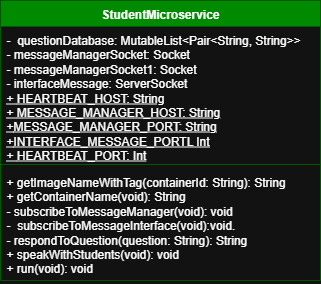

The diagram above was exported from draw.io. Its source (the exported page's mxGraphModel, read from the mxfile embedded in the PNG):
<mxGraphModel dx="1426" dy="841" grid="1" gridSize="10" guides="1" tooltips="1" connect="1" arrows="1" fold="1" page="1" pageScale="1" pageWidth="850" pageHeight="1100" math="0" shadow="0">
  <root>
    <mxCell id="0" />
    <mxCell id="1" parent="0" />
    <mxCell id="L6TAvd-9odb4kr-OYeJR-1" value="StudentMicroservice" style="swimlane;fontStyle=1;align=center;verticalAlign=top;childLayout=stackLayout;horizontal=1;startSize=26;horizontalStack=0;resizeParent=1;resizeParentMax=0;resizeLast=0;collapsible=1;marginBottom=0;whiteSpace=wrap;html=1;fillColor=#008a00;fontColor=#ffffff;strokeColor=#005700;" vertex="1" parent="1">
      <mxGeometry x="265" y="180" width="320" height="280" as="geometry" />
    </mxCell>
    <mxCell id="L6TAvd-9odb4kr-OYeJR-2" value="-&amp;nbsp;&amp;nbsp;questionDatabase: MutableList&amp;lt;Pair&amp;lt;String, String&amp;gt;&amp;gt;&lt;div&gt;-&amp;nbsp;messageManagerSocket: Socket&lt;/div&gt;&lt;div&gt;-&amp;nbsp;messageManagerSocket1: Socket&lt;/div&gt;&lt;div&gt;-&amp;nbsp;interfaceMessage: ServerSocket&lt;/div&gt;&lt;div&gt;&lt;u&gt;+&amp;nbsp;&lt;/u&gt;&lt;span style=&quot;background-color: transparent;&quot;&gt;&lt;u&gt;HEARTBEAT_HOST: String&lt;/u&gt;&lt;/span&gt;&lt;/div&gt;&lt;div&gt;&lt;span style=&quot;background-color: transparent;&quot;&gt;&lt;u&gt;+&amp;nbsp;&lt;/u&gt;&lt;/span&gt;&lt;span style=&quot;background-color: transparent;&quot;&gt;&lt;u&gt;MESSAGE_MANAGER_HOST: String&lt;/u&gt;&lt;/span&gt;&lt;/div&gt;&lt;div&gt;&lt;span style=&quot;background-color: transparent;&quot;&gt;&lt;u&gt;+&lt;/u&gt;&lt;/span&gt;&lt;span style=&quot;background-color: transparent;&quot;&gt;&lt;u&gt;MESSAGE_MANAGER_PORT: String&lt;/u&gt;&lt;/span&gt;&lt;/div&gt;&lt;div&gt;&lt;span style=&quot;background-color: transparent;&quot;&gt;&lt;u&gt;+&lt;/u&gt;&lt;/span&gt;&lt;span style=&quot;background-color: transparent;&quot;&gt;&lt;u&gt;INTERFACE_MESSAGE_PORTL Int&lt;/u&gt;&lt;/span&gt;&lt;/div&gt;&lt;div&gt;&lt;span style=&quot;background-color: transparent;&quot;&gt;&lt;u&gt;+&amp;nbsp;&lt;/u&gt;&lt;/span&gt;&lt;span style=&quot;background-color: transparent;&quot;&gt;&lt;u&gt;HEARTBEAT_PORT: Int&lt;/u&gt;&lt;/span&gt;&lt;/div&gt;" style="text;strokeColor=none;fillColor=none;align=left;verticalAlign=top;spacingLeft=4;spacingRight=4;overflow=hidden;rotatable=0;points=[[0,0.5],[1,0.5]];portConstraint=eastwest;whiteSpace=wrap;html=1;" vertex="1" parent="L6TAvd-9odb4kr-OYeJR-1">
      <mxGeometry y="26" width="320" height="134" as="geometry" />
    </mxCell>
    <mxCell id="L6TAvd-9odb4kr-OYeJR-3" value="" style="line;strokeWidth=1;fillColor=none;align=left;verticalAlign=middle;spacingTop=-1;spacingLeft=3;spacingRight=3;rotatable=0;labelPosition=right;points=[];portConstraint=eastwest;strokeColor=inherit;" vertex="1" parent="L6TAvd-9odb4kr-OYeJR-1">
      <mxGeometry y="160" width="320" height="8" as="geometry" />
    </mxCell>
    <mxCell id="L6TAvd-9odb4kr-OYeJR-4" value="+&amp;nbsp;getImageNameWithTag(containerId: String): String&lt;div&gt;+&amp;nbsp;getContainerName(void): String&lt;/div&gt;&lt;div&gt;- subscribeToMessageManager(void): void&lt;/div&gt;&lt;div&gt;-&amp;nbsp;&amp;nbsp;subscribeToMessageInterface(void):void.&lt;/div&gt;&lt;div&gt;-&amp;nbsp;respondToQuestion(question: String): String&lt;/div&gt;&lt;div&gt;+&amp;nbsp;speakWithStudents(void): void&lt;/div&gt;&lt;div&gt;+ run(void): void&amp;nbsp;&lt;/div&gt;" style="text;strokeColor=none;fillColor=none;align=left;verticalAlign=top;spacingLeft=4;spacingRight=4;overflow=hidden;rotatable=0;points=[[0,0.5],[1,0.5]];portConstraint=eastwest;whiteSpace=wrap;html=1;" vertex="1" parent="L6TAvd-9odb4kr-OYeJR-1">
      <mxGeometry y="168" width="320" height="112" as="geometry" />
    </mxCell>
  </root>
</mxGraphModel>